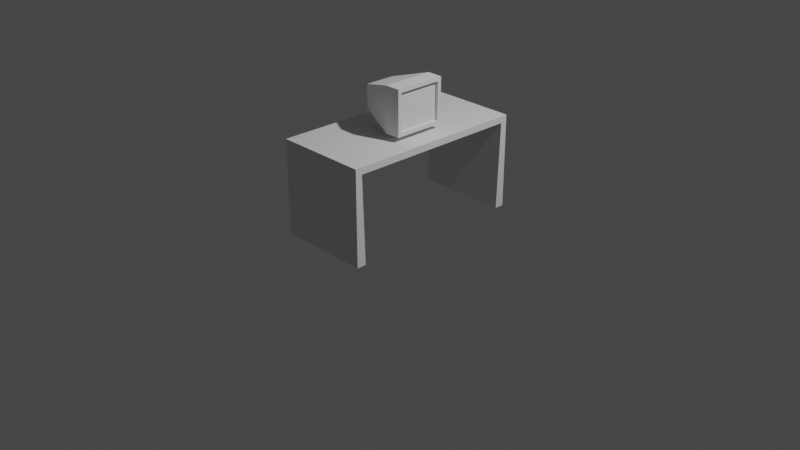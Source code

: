 # Source: Desk.blend  (saved by Blender 2.80.75; exported with 4.5.12 LTS)
import bpy
from mathutils import Matrix  # noqa: F401  (used for matrix-valued properties, if any)

bpy.ops.wm.read_factory_settings(use_empty=True)
scene = bpy.context.scene
scene.name = 'Scene'

# ---- collections
col_collection = bpy.data.collections.new('Collection'); scene.collection.children.link(col_collection)

# ---- world
world_world = bpy.data.worlds.new('World'); scene.world = world_world
world_world.use_nodes = True; world_world.node_tree.nodes.clear()
_N = world_world.node_tree.nodes; _L = world_world.node_tree.links
n0 = _N.new('ShaderNodeOutputWorld'); n0.name = 'World Output'; n0.location = (300, 300)
n1 = _N.new('ShaderNodeBackground'); n1.name = 'Background'; n1.location = (10, 300)
n1.inputs[0].default_value = (0.05088, 0.05088, 0.05088, 1.0)
_L.new(n1.outputs[0], n0.inputs[0])
n0.is_active_output = True
world_world.color = (0.05088, 0.05088, 0.05088)
world_world.use_sun_shadow = False
world_world.sun_shadow_jitter_overblur = 0.0

# ---- cameras
cam_camera = bpy.data.cameras.new('Camera')
cam_camera.clip_end = 100.0
cam_camera.ortho_scale = 7.314

# ---- lights
light_light = bpy.data.lights.new('Light', 'POINT')
light_light.transmission_factor = 0.0
light_light.energy = 1000.0
light_light.shadow_soft_size = 0.1
light_light.shadow_maximum_resolution = 0.006
light_light.use_absolute_resolution = True

# ---- meshes
me_plane = bpy.data.meshes.new('Plane')
me_plane.from_pydata([(-0.5, -1.0, 1.0), (0.5, -1.0, 1.0), (-0.5, 1.0, 1.0), (0.5, 1.0, 1.0), (-0.5, -1.0, 0.0), (0.5, -1.0, 0.0), (-0.5, 1.0, 0.0), (0.5, 1.0, 0.0), (-0.5, -0.9293, 0.9293), (0.5, -0.9293, 0.9293), (-0.5, 0.9293, 0.9293), (0.5, 0.9293, 0.9293), (-0.5, -0.9, 0.0), (0.5, -0.9, 0.0), (-0.5, 0.9, 0.0), (0.5, 0.9, 0.0)], [], [(0, 1, 3, 2), (2, 3, 7, 6), (1, 0, 4, 5), (8, 10, 11, 9), (10, 14, 15, 11), (9, 13, 12, 8), (0, 2, 10, 8), (3, 1, 9, 11), (5, 4, 12, 13), (6, 7, 15, 14), (2, 6, 14, 10), (7, 3, 11, 15), (1, 5, 13, 9), (4, 0, 8, 12)])
_uv = me_plane.uv_layers.new(name='UVMap')
_uv.uv.foreach_set('vector', [0.0, 0.0, 1.0, 0.0, 1.0, 1.0, 0.0, 1.0, 0.0, 1.0, 1.0, 1.0, 1.0, 1.0, 0.0, 1.0, 1.0, 0.0, 0.0, 0.0, 0.0, 0.0, 1.0, 0.0, 0.0, 0.0, 0.0, 1.0, 1.0, 1.0, 1.0, 0.0, 0.0, 1.0, 0.0, 1.0, 1.0, 1.0, 1.0, 1.0, 1.0, 0.0, 1.0, 0.0, 0.0, 0.0, 0.0, 0.0, 0.0, 0.0, 0.0, 1.0, 0.0, 1.0, 0.0, 0.0, 1.0, 1.0, 1.0, 0.0, 1.0, 0.0, 1.0, 1.0, 1.0, 0.0, 0.0, 0.0, 0.0, 0.0, 1.0, 0.0, 0.0, 1.0, 1.0, 1.0, 1.0, 1.0, 0.0, 1.0, 0.0, 1.0, 0.0, 1.0, 0.0, 1.0, 0.0, 1.0, 1.0, 1.0, 1.0, 1.0, 1.0, 1.0, 1.0, 1.0, 1.0, 0.0, 1.0, 0.0, 1.0, 0.0, 1.0, 0.0, 0.0, 0.0, 0.0, 0.0, 0.0, 0.0, 0.0, 0.0])
me_plane.use_remesh_preserve_volume = False
me_plane.use_remesh_preserve_attributes = False
me_plane.use_mirror_vertex_groups = False
me_plane.update()
me_cube_001 = bpy.data.meshes.new('Cube.001')
me_cube_001.from_pydata([(-1.0, -0.6, -0.455), (-1.0, -0.6, 0.4572), (-1.0, 0.6, -0.455), (-1.0, 0.6, 0.4572), (1.0, -1.0, -0.855), (1.0, -1.0, 0.8572), (1.0, 1.0, -0.855), (1.0, 1.0, 0.8572), (0.4, 1.0, -0.855), (0.4, 1.0, 0.8572), (0.4, -1.0, -0.855), (0.4, -1.0, 0.8572), (-0.5554, 0.2189, -0.582), (-0.5554, -0.2189, -0.582), (-0.04457, 0.3649, -0.7279), (-0.04457, -0.3649, -0.7279), (-0.5656, 0.2189, -0.9769), (-0.5656, -0.2189, -0.9769), (-0.03435, 0.3649, -0.9765), (-0.03435, -0.3649, -0.9765), (-0.5656, 0.2189, -1.054), (-0.5656, -0.2189, -1.054), (-0.03428, 0.3649, -1.054), (-0.03428, -0.3649, -1.054), (-0.8801, 0.4781, -0.9769), (-0.8801, -0.4781, -0.9769), (0.28, 0.7968, -0.9765), (0.28, -0.7968, -0.9765), (-0.88, 0.4781, -1.054), (-0.88, -0.4781, -1.054), (0.2802, 0.7968, -1.054), (0.2802, -0.7968, -1.054), (1.0, 0.8549, 0.7121), (1.0, 0.8549, -0.7099), (1.0, -0.8549, -0.7099), (1.0, -0.8549, 0.7121), (0.8893, 0.8549, 0.7121), (0.8893, 0.8549, -0.7099), (0.8893, -0.8549, -0.7099), (0.8893, -0.8549, 0.7121)], [], [(0, 1, 3, 2), (8, 9, 7, 6), (5, 4, 34, 35), (10, 11, 1, 0), (8, 6, 4, 10), (9, 3, 1, 11), (7, 9, 11, 5), (2, 8, 14, 12), (4, 5, 11, 10), (2, 3, 9, 8), (15, 13, 17, 19), (0, 2, 12, 13), (10, 0, 13, 15), (8, 10, 15, 14), (20, 21, 29, 28), (13, 12, 16, 17), (14, 15, 19, 18), (12, 14, 18, 16), (20, 22, 23, 21), (21, 23, 31, 29), (16, 18, 26, 24), (18, 19, 27, 26), (26, 27, 31, 30), (24, 26, 30, 28), (27, 25, 29, 31), (25, 24, 28, 29), (19, 17, 25, 27), (23, 22, 30, 31), (17, 16, 24, 25), (22, 20, 28, 30), (32, 35, 39, 36), (4, 6, 33, 34), (7, 5, 35, 32), (6, 7, 32, 33), (37, 36, 39, 38), (33, 32, 36, 37), (35, 34, 38, 39), (34, 33, 37, 38)])
_uv = me_cube_001.uv_layers.new(name='UVMap')
_uv.uv.foreach_set('vector', [0.375, 0.0, 0.625, 0.0, 0.625, 0.25, 0.375, 0.25, 0.375, 0.425, 0.625, 0.425, 0.625, 0.5, 0.375, 0.5, 0.625, 0.75, 0.375, 0.75, 0.375, 0.75, 0.625, 0.75, 0.375, 0.825, 0.625, 0.825, 0.625, 1.0, 0.375, 1.0, 0.3, 0.5, 0.375, 0.5, 0.375, 0.75, 0.3, 0.75, 0.7, 0.5, 0.875, 0.5, 0.875, 0.75, 0.7, 0.75, 0.625, 0.5, 0.7, 0.5, 0.7, 0.75, 0.625, 0.75, 0.375, 0.25, 0.375, 0.425, 0.375, 0.425, 0.375, 0.25, 0.375, 0.75, 0.625, 0.75, 0.625, 0.825, 0.375, 0.825, 0.375, 0.25, 0.625, 0.25, 0.625, 0.425, 0.375, 0.425, 0.375, 0.825, 0.375, 1.0, 0.375, 1.0, 0.375, 0.825, 0.375, 0.0, 0.375, 0.25, 0.375, 0.25, 0.375, 0.0, 0.375, 0.825, 0.375, 1.0, 0.375, 1.0, 0.375, 0.825, 0.3, 0.5, 0.3, 0.75, 0.3, 0.75, 0.3, 0.5, 0.125, 0.5, 0.125, 0.75, 0.125, 0.75, 0.125, 0.5, 0.375, 0.0, 0.375, 0.25, 0.375, 0.25, 0.375, 0.0, 0.3, 0.5, 0.3, 0.75, 0.3, 0.75, 0.3, 0.5, 0.375, 0.25, 0.375, 0.425, 0.375, 0.425, 0.375, 0.25, 0.125, 0.5, 0.3, 0.5, 0.3, 0.75, 0.125, 0.75, 0.125, 0.75, 0.3, 0.75, 0.3, 0.75, 0.125, 0.75, 0.375, 0.25, 0.375, 0.425, 0.375, 0.425, 0.375, 0.25, 0.3, 0.5, 0.3, 0.75, 0.3, 0.75, 0.3, 0.5, 0.3, 0.5, 0.3, 0.75, 0.3, 0.75, 0.3, 0.5, 0.375, 0.25, 0.375, 0.425, 0.375, 0.425, 0.375, 0.25, 0.375, 0.825, 0.375, 1.0, 0.375, 1.0, 0.375, 0.825, 0.375, 0.0, 0.375, 0.25, 0.375, 0.25, 0.375, 0.0, 0.375, 0.825, 0.375, 1.0, 0.375, 1.0, 0.375, 0.825, 0.3, 0.75, 0.3, 0.5, 0.3, 0.5, 0.3, 0.75, 0.375, 0.0, 0.375, 0.25, 0.375, 0.25, 0.375, 0.0, 0.3, 0.5, 0.125, 0.5, 0.125, 0.5, 0.3, 0.5, 0.625, 0.5, 0.625, 0.75, 0.625, 0.75, 0.625, 0.5, 0.375, 0.75, 0.375, 0.5, 0.375, 0.5, 0.375, 0.75, 0.625, 0.5, 0.625, 0.75, 0.625, 0.75, 0.625, 0.5, 0.375, 0.5, 0.625, 0.5, 0.625, 0.5, 0.375, 0.5, 0.375, 0.5, 0.625, 0.5, 0.625, 0.75, 0.375, 0.75, 0.375, 0.5, 0.625, 0.5, 0.625, 0.5, 0.375, 0.5, 0.625, 0.75, 0.375, 0.75, 0.375, 0.75, 0.625, 0.75, 0.375, 0.75, 0.375, 0.5, 0.375, 0.5, 0.375, 0.75])
me_cube_001.use_remesh_preserve_volume = False
me_cube_001.use_remesh_preserve_attributes = False
me_cube_001.use_mirror_vertex_groups = False
me_cube_001.update()

# ---- objects
ob_light = bpy.data.objects.new('Light', light_light)
ob_camera = bpy.data.objects.new('Camera', cam_camera)
ob_plane = bpy.data.objects.new('Plane', me_plane)
ob_cube = bpy.data.objects.new('Cube', me_cube_001)

# ---- transforms, parenting, visibility, modifiers, constraints
ob_light.location = (4.076, 1.005, 5.904)
ob_light.rotation_euler = (0.6503, 0.05522, 1.866)
ob_light.lock_rotations_4d = False
ob_light.empty_display_type = 'ARROWS'
ob_light.color = (0.0, 0.0, 0.0, 0.0)
ob_light.lineart.crease_threshold = 0.0
ob_camera.location = (7.359, -6.926, 4.958)
ob_camera.rotation_euler = (1.109, 0.0, 0.8149)
ob_camera.lock_rotations_4d = False
ob_camera.empty_display_type = 'ARROWS'
ob_camera.color = (0.0, 0.0, 0.0, 0.0)
ob_camera.display_type = 'WIRE'
ob_camera.lineart.crease_threshold = 0.0
ob_plane.location = (0.0, 0.0, 0.0)
ob_plane.lineart.crease_threshold = 0.0
ob_cube.location = (0.03553, -0.02709, 1.292)
ob_cube.scale = (0.2779, 0.2779, 0.2779)
ob_cube.lineart.crease_threshold = 0.0

# ---- collection membership
col_collection.objects.link(ob_light)
col_collection.objects.link(ob_camera)
col_collection.objects.link(ob_plane)
col_collection.objects.link(ob_cube)

# ---- scene / render settings (as saved in the file)
scene.camera = ob_camera
scene.frame_start = 1; scene.frame_end = 250; scene.frame_set(1)
scene.render.engine = 'BLENDER_EEVEE_NEXT'
scene.cycles.use_denoising = False
scene.cycles.samples = 128
scene.cycles.sampling_pattern = 'TABULATED_SOBOL'
scene.cycles.use_adaptive_sampling = False
scene.cycles.use_light_tree = False
scene.view_settings.view_transform = 'Filmic'
bpy.context.view_layer.update()

